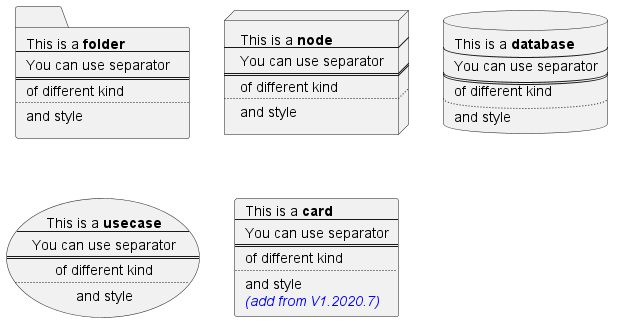

The diagram above was rendered by PlantUML. Its source (embedded in the PNG):
@startuml
folder folder [
This is a <b>folder
----
You can use separator
====
of different kind
....
and style
]

node node [
This is a <b>node
----
You can use separator
====
of different kind
....
and style
]

database database [
This is a <b>database
----
You can use separator
====
of different kind
....
and style
]

usecase usecase [
This is a <b>usecase
----
You can use separator
====
of different kind
....
and style
]

card card [
This is a <b>card
----
You can use separator
====
of different kind
....
and style
<i><color:blue>(add from V1.2020.7)</color></i>
]
@enduml